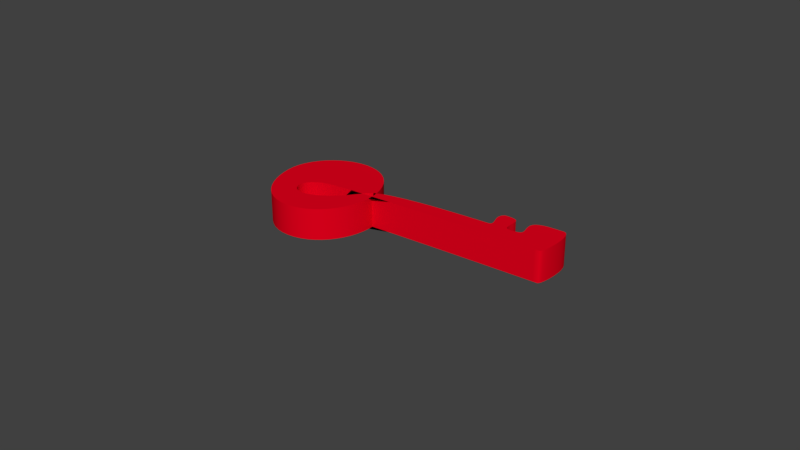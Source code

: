# Source: llave_redonda_.blend  (saved by Blender 2.77.0; exported with 4.5.12 LTS)
import bpy
from mathutils import Matrix  # noqa: F401  (used for matrix-valued properties, if any)

bpy.ops.wm.read_factory_settings(use_empty=True)
scene = bpy.context.scene
scene.name = 'Scene'

# ---- collections
col_collection_1 = bpy.data.collections.new('Collection 1'); scene.collection.children.link(col_collection_1)

# ---- materials (node trees are filled in below, after node groups)
mat_material = bpy.data.materials.new('Material')
mat_material.alpha_threshold = 0.0
mat_material.use_transparent_shadow = False
mat_material.diffuse_color = (0.8, 0.0, 0.01203, 1.0)
mat_material.roughness = 0.5

# ---- material node trees

# ---- world
world_world = bpy.data.worlds.new('World'); scene.world = world_world
world_world.color = (0.05088, 0.05088, 0.05088)
world_world.use_sun_shadow = False
world_world.sun_shadow_jitter_overblur = 0.0
world_world.cycles.sampling_method = 'MANUAL'

# ---- curves / text
cu_beziercurve = bpy.data.curves.new('BezierCurve', 'CURVE')
cu_beziercurve.dimensions = '2D'
_sp = cu_beziercurve.splines.new('BEZIER'); _sp.bezier_points.add(9)
_sp.bezier_points.foreach_set('co', [0.6215, 0.6088, 0.0, 1.802, 0.8238, 0.0, 1.823, 1.031, 0.0, 1.946, 1.02, 0.0, 1.99, 0.8368, 0.0, 2.105, 0.8568, 0.0, 2.115, 1.043, 0.0, 2.372, 1.098, 0.0, 2.404, 0.6837, 0.0, 0.2324, 0.5332, 0.0])
_sp.bezier_points.foreach_set('handle_left', [0.155, -0.0961, 0.0, 1.757, 0.8159, 0.0, 1.745, 0.9634, 0.0, 1.919, 1.043, 0.0, 1.934, 0.8535, 0.0, 2.065, 0.8318, 0.0, 2.063, 0.9884, 0.0, 2.291, 1.089, 0.0, 2.448, 0.6878, 0.0, 0.4738, 0.5887, 0.0])
_sp.bezier_points.foreach_set('handle_right', [0.7279, 0.7697, 0.0, 1.876, 0.8369, 0.0, 1.831, 1.037, 0.0, 1.989, 0.9845, 0.0, 2.001, 0.8334, 0.0, 2.145, 0.8825, 0.0, 2.17, 1.1, 0.0, 2.479, 1.11, 0.0, 2.367, 0.6802, 0.0, -0.2143, 0.4303, 0.0])
for _p, _l, _r in zip(_sp.bezier_points, ['ALIGNED', 'ALIGNED', 'ALIGNED', 'ALIGNED', 'ALIGNED', 'ALIGNED', 'ALIGNED', 'ALIGNED', 'ALIGNED', 'ALIGNED'], ['ALIGNED', 'ALIGNED', 'ALIGNED', 'ALIGNED', 'ALIGNED', 'ALIGNED', 'ALIGNED', 'ALIGNED', 'ALIGNED', 'ALIGNED']): _p.handle_left_type = _l; _p.handle_right_type = _r
_sp.order_u = 0
_sp.order_v = 0
_sp.use_cyclic_u = True
_sp = cu_beziercurve.splines.new('BEZIER'); _sp.bezier_points.add(3)
_sp.bezier_points.foreach_set('co', [0.2276, -0.01481, 0.0, -0.2816, 0.5164, 0.0, 0.2238, 1.064, 0.0, 0.706, 0.533, 0.0])
_sp.bezier_points.foreach_set('handle_left', [0.5115, -0.008226, 0.0, -0.2435, 0.2393, 0.0, -0.06723, 1.065, 0.0, 0.7033, 0.8131, 0.0])
_sp.bezier_points.foreach_set('handle_right', [-0.05963, -0.02146, 0.0, -0.3223, 0.812, 0.0, 0.5039, 1.063, 0.0, 0.7088, 0.2491, 0.0])
for _p, _l, _r in zip(_sp.bezier_points, ['AUTO', 'ALIGNED', 'AUTO', 'AUTO'], ['AUTO', 'ALIGNED', 'AUTO', 'AUTO']): _p.handle_left_type = _l; _p.handle_right_type = _r
_sp.order_u = 0
_sp.order_v = 0
_sp.use_cyclic_u = True
cu_beziercurve.materials.append(mat_material)
cu_beziercurve.use_path = True
cu_beziercurve.use_path_clamp = True
cu_beziercurve.bevel_resolution = 0
cu_beziercurve.extrude = 0.15
cu_beziercurve.fill_mode = 'BOTH'

# ---- objects
ob_beziercurve = bpy.data.objects.new('BezierCurve', cu_beziercurve)

# ---- transforms, parenting, visibility, modifiers, constraints
ob_beziercurve.location = (0.0, 0.0, 0.0)
ob_beziercurve.show_texture_space = True
ob_beziercurve.lineart.crease_threshold = 0.0

# ---- collection membership
col_collection_1.objects.link(ob_beziercurve)

# ---- scene / render settings (as saved in the file)
scene.frame_start = 1; scene.frame_end = 250; scene.frame_set(1)
scene.render.engine = 'BLENDER_EEVEE_NEXT'
scene.render.resolution_percentage = 50
scene.render.dither_intensity = 0.0
scene.cycles.use_denoising = False
scene.cycles.samples = 128
scene.cycles.sampling_pattern = 'TABULATED_SOBOL'
scene.cycles.light_sampling_threshold = 0.0
scene.cycles.use_adaptive_sampling = False
scene.cycles.use_light_tree = False
scene.cycles.blur_glossy = 0.0
scene.cycles.sample_clamp_indirect = 0.0
scene.view_settings.view_transform = 'Standard'
bpy.context.view_layer.update()

# ---- added for rendering (the .blend has no active camera and no usable light): camera, sun
cam_auto = bpy.data.cameras.new('AutoCamera')
cam_auto.lens = 50.0
cam_auto.sensor_width = 36.0
cam_auto.clip_end = 1000.0
ob_auto_camera = bpy.data.objects.new('AutoCamera', cam_auto)
scene.collection.objects.link(ob_auto_camera)
ob_auto_camera.location = (6.58525, -6.0871, 4.41922)
ob_auto_camera.rotation_euler = (1.09748, -7.21219e-08, 0.694738)
scene.camera = ob_auto_camera
light_auto_sun = bpy.data.lights.new('AutoSun', 'SUN')
light_auto_sun.energy = 3.0
light_auto_sun.angle = 0.0523599
ob_auto_sun = bpy.data.objects.new('AutoSun', light_auto_sun)
scene.collection.objects.link(ob_auto_sun)
ob_auto_sun.rotation_euler = (0.872665, 0.174533, 0.523599)
bpy.context.view_layer.update()
